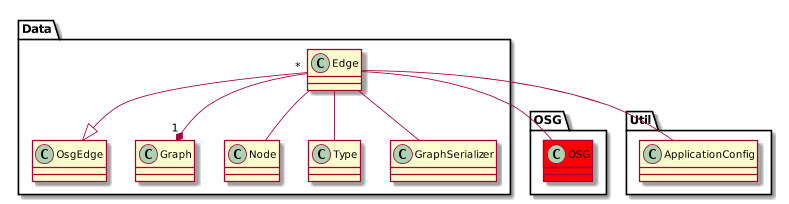

The diagram above was rendered by PlantUML. Its source (embedded in the PNG):
@startuml
scale 800 width


package Data{
	class OSG.OSG #red	
	Edge --|> OsgEdge
	Edge "*" --* "1" Graph
	Edge -- OSG.OSG
	Edge -- Node
	Edge -- Type
	Edge -- Util.ApplicationConfig
	Edge -- GraphSerializer
	
	
}

@enduml